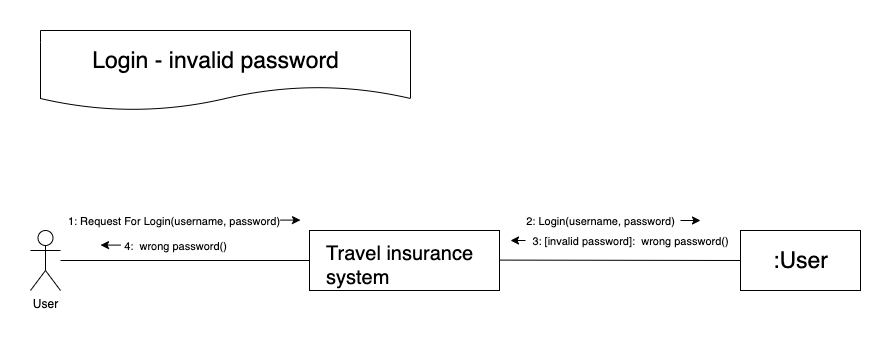

The diagram above was exported from draw.io. Its source (the exported page's mxGraphModel, read from the mxfile embedded in the PNG):
<mxGraphModel dx="1186" dy="697" grid="1" gridSize="10" guides="1" tooltips="1" connect="1" arrows="1" fold="1" page="1" pageScale="1" pageWidth="850" pageHeight="1100" math="0" shadow="0">
  <root>
    <mxCell id="0" />
    <mxCell id="1" parent="0" />
    <mxCell id="tM4IofPO_v8m90VgCmdU-1" value="User" style="shape=umlActor;verticalLabelPosition=bottom;labelBackgroundColor=#ffffff;verticalAlign=top;html=1;outlineConnect=0;" vertex="1" parent="1">
      <mxGeometry x="90" y="210" width="30" height="60" as="geometry" />
    </mxCell>
    <mxCell id="tM4IofPO_v8m90VgCmdU-2" value="" style="shape=document;whiteSpace=wrap;html=1;boundedLbl=1;" vertex="1" parent="1">
      <mxGeometry x="100" y="10" width="370" height="80" as="geometry" />
    </mxCell>
    <mxCell id="tM4IofPO_v8m90VgCmdU-3" value="&lt;font style=&quot;font-size: 23px&quot;&gt;Login - invalid password&lt;/font&gt;" style="text;html=1;align=center;verticalAlign=middle;resizable=0;points=[];autosize=1;" vertex="1" parent="1">
      <mxGeometry x="145" y="30" width="260" height="20" as="geometry" />
    </mxCell>
    <mxCell id="tM4IofPO_v8m90VgCmdU-4" value="" style="rounded=0;whiteSpace=wrap;html=1;" vertex="1" parent="1">
      <mxGeometry x="800" y="210" width="120" height="60" as="geometry" />
    </mxCell>
    <mxCell id="tM4IofPO_v8m90VgCmdU-5" value="&lt;font style=&quot;font-size: 23px&quot;&gt;:User&lt;/font&gt;" style="text;html=1;align=center;verticalAlign=middle;resizable=0;points=[];autosize=1;" vertex="1" parent="1">
      <mxGeometry x="825" y="230" width="70" height="20" as="geometry" />
    </mxCell>
    <mxCell id="tM4IofPO_v8m90VgCmdU-6" value="&lt;font style=&quot;font-size: 11px&quot;&gt;2: Login(username, password)&lt;/font&gt;" style="text;html=1;align=center;verticalAlign=middle;resizable=0;points=[];autosize=1;" vertex="1" parent="1">
      <mxGeometry x="580" y="190" width="160" height="20" as="geometry" />
    </mxCell>
    <mxCell id="tM4IofPO_v8m90VgCmdU-7" value="&lt;font style=&quot;font-size: 11px&quot;&gt;1: Request For Login(username, password)&amp;nbsp;&lt;/font&gt;" style="text;html=1;align=center;verticalAlign=middle;resizable=0;points=[];autosize=1;" vertex="1" parent="1">
      <mxGeometry x="120" y="190" width="230" height="20" as="geometry" />
    </mxCell>
    <mxCell id="tM4IofPO_v8m90VgCmdU-8" value="" style="rounded=0;whiteSpace=wrap;html=1;" vertex="1" parent="1">
      <mxGeometry x="369" y="210" width="190" height="60" as="geometry" />
    </mxCell>
    <mxCell id="tM4IofPO_v8m90VgCmdU-9" value="&lt;span style=&quot;color: rgb(0 , 0 , 0) ; font-family: &amp;#34;helvetica&amp;#34; ; font-style: normal ; font-weight: 400 ; letter-spacing: normal ; text-align: center ; text-indent: 0px ; text-transform: none ; word-spacing: 0px ; background-color: rgb(255 , 255 , 255) ; display: inline ; float: none&quot;&gt;&lt;font style=&quot;font-size: 20px&quot;&gt;Travel insurance system&lt;/font&gt;&lt;/span&gt;" style="text;whiteSpace=wrap;html=1;" vertex="1" parent="1">
      <mxGeometry x="384" y="215" width="160" height="30" as="geometry" />
    </mxCell>
    <mxCell id="tM4IofPO_v8m90VgCmdU-10" value="&lt;font style=&quot;font-size: 11px&quot;&gt;3:&amp;nbsp;&lt;/font&gt;&lt;span style=&quot;font-size: 11px&quot;&gt;[invalid password]:&amp;nbsp;&amp;nbsp;wrong password()&lt;/span&gt;" style="text;html=1;align=center;verticalAlign=middle;resizable=0;points=[];autosize=1;" vertex="1" parent="1">
      <mxGeometry x="585" y="210" width="210" height="20" as="geometry" />
    </mxCell>
    <mxCell id="tM4IofPO_v8m90VgCmdU-11" value="&lt;span style=&quot;font-size: 11px&quot;&gt;4:&amp;nbsp;&lt;/span&gt;&lt;span style=&quot;font-size: 11px&quot;&gt;&amp;nbsp;wrong password()&lt;/span&gt;" style="text;html=1;align=center;verticalAlign=middle;resizable=0;points=[];autosize=1;" vertex="1" parent="1">
      <mxGeometry x="175" y="215" width="120" height="20" as="geometry" />
    </mxCell>
    <mxCell id="tM4IofPO_v8m90VgCmdU-12" value="" style="endArrow=none;html=1;entryX=0;entryY=0.5;entryDx=0;entryDy=0;" edge="1" parent="1" source="tM4IofPO_v8m90VgCmdU-1" target="tM4IofPO_v8m90VgCmdU-8">
      <mxGeometry width="50" height="50" relative="1" as="geometry">
        <mxPoint x="200" y="250" as="sourcePoint" />
        <mxPoint x="490" y="230" as="targetPoint" />
      </mxGeometry>
    </mxCell>
    <mxCell id="tM4IofPO_v8m90VgCmdU-13" value="" style="endArrow=none;html=1;entryX=0;entryY=0.5;entryDx=0;entryDy=0;" edge="1" parent="1" target="tM4IofPO_v8m90VgCmdU-4">
      <mxGeometry width="50" height="50" relative="1" as="geometry">
        <mxPoint x="559" y="239.60000000000002" as="sourcePoint" />
        <mxPoint x="679" y="239.6" as="targetPoint" />
      </mxGeometry>
    </mxCell>
    <mxCell id="tM4IofPO_v8m90VgCmdU-14" value="" style="endArrow=classic;html=1;" edge="1" parent="1">
      <mxGeometry width="50" height="50" relative="1" as="geometry">
        <mxPoint x="340" y="199.60000000000002" as="sourcePoint" />
        <mxPoint x="360" y="199.60000000000002" as="targetPoint" />
      </mxGeometry>
    </mxCell>
    <mxCell id="tM4IofPO_v8m90VgCmdU-15" value="" style="endArrow=classic;html=1;" edge="1" parent="1">
      <mxGeometry width="50" height="50" relative="1" as="geometry">
        <mxPoint x="180" y="224.60000000000002" as="sourcePoint" />
        <mxPoint x="160" y="224.60000000000002" as="targetPoint" />
        <Array as="points">
          <mxPoint x="180" y="224.6" />
        </Array>
      </mxGeometry>
    </mxCell>
    <mxCell id="tM4IofPO_v8m90VgCmdU-16" value="" style="endArrow=classic;html=1;" edge="1" parent="1">
      <mxGeometry width="50" height="50" relative="1" as="geometry">
        <mxPoint x="740" y="200" as="sourcePoint" />
        <mxPoint x="760" y="200" as="targetPoint" />
        <Array as="points" />
      </mxGeometry>
    </mxCell>
    <mxCell id="tM4IofPO_v8m90VgCmdU-17" value="" style="endArrow=classic;html=1;exitX=0;exitY=0.5;exitDx=0;exitDy=0;exitPerimeter=0;" edge="1" parent="1" source="tM4IofPO_v8m90VgCmdU-10">
      <mxGeometry width="50" height="50" relative="1" as="geometry">
        <mxPoint x="420" y="170" as="sourcePoint" />
        <mxPoint x="570" y="220" as="targetPoint" />
        <Array as="points" />
      </mxGeometry>
    </mxCell>
  </root>
</mxGraphModel>